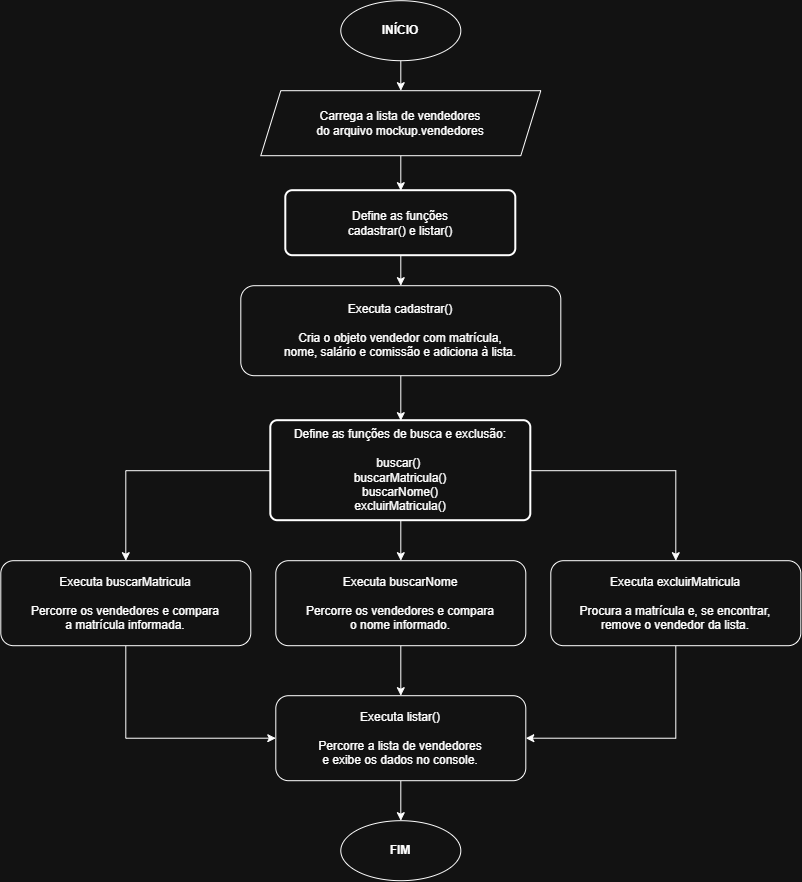

The diagram above was exported from draw.io. Its source (the exported page's mxGraphModel, read from the mxfile embedded in the PNG):
<mxGraphModel dx="1569" dy="934" grid="1" gridSize="10" guides="1" tooltips="1" connect="1" arrows="1" fold="1" page="1" pageScale="1" pageWidth="827" pageHeight="1169" math="0" shadow="0">
  <root>
    <mxCell id="0" />
    <mxCell id="1" parent="0" />
    <mxCell id="VIcfjwboB2hMsW901MiY-13" edge="1" parent="1" source="VIcfjwboB2hMsW901MiY-1" style="edgeStyle=orthogonalEdgeStyle;rounded=0;orthogonalLoop=1;jettySize=auto;html=1;exitX=0.5;exitY=1;exitDx=0;exitDy=0;entryX=0.5;entryY=0;entryDx=0;entryDy=0;" target="VIcfjwboB2hMsW901MiY-2">
      <mxGeometry relative="1" as="geometry" />
    </mxCell>
    <mxCell id="VIcfjwboB2hMsW901MiY-1" parent="1" style="ellipse;whiteSpace=wrap;html=1;fontStyle=1;" value="INÍCIO" vertex="1">
      <mxGeometry height="60" width="120" x="354" y="110" as="geometry" />
    </mxCell>
    <mxCell id="VIcfjwboB2hMsW901MiY-14" edge="1" parent="1" source="VIcfjwboB2hMsW901MiY-2" style="edgeStyle=orthogonalEdgeStyle;rounded=0;orthogonalLoop=1;jettySize=auto;html=1;exitX=0.5;exitY=1;exitDx=0;exitDy=0;entryX=0.5;entryY=0;entryDx=0;entryDy=0;" target="VIcfjwboB2hMsW901MiY-12">
      <mxGeometry relative="1" as="geometry" />
    </mxCell>
    <mxCell id="VIcfjwboB2hMsW901MiY-2" parent="1" style="shape=parallelogram;perimeter=parallelogramPerimeter;whiteSpace=wrap;html=1;fixedSize=1;" value="Carrega a lista de vendedores&#10;do arquivo mockup.vendedores" vertex="1">
      <mxGeometry height="65" width="280" x="274" y="200" as="geometry" />
    </mxCell>
    <mxCell id="VIcfjwboB2hMsW901MiY-16" edge="1" parent="1" source="VIcfjwboB2hMsW901MiY-4" style="edgeStyle=orthogonalEdgeStyle;rounded=0;orthogonalLoop=1;jettySize=auto;html=1;exitX=0.5;exitY=1;exitDx=0;exitDy=0;entryX=0.5;entryY=0;entryDx=0;entryDy=0;" target="VIcfjwboB2hMsW901MiY-11">
      <mxGeometry relative="1" as="geometry" />
    </mxCell>
    <mxCell id="VIcfjwboB2hMsW901MiY-4" parent="1" style="rounded=1;whiteSpace=wrap;html=1;" value="Executa cadastrar()&#10;&#10;Cria o objeto vendedor com matrícula,&#10;nome, salário e comissão e adiciona à lista." vertex="1">
      <mxGeometry height="90" width="320" x="254" y="395" as="geometry" />
    </mxCell>
    <mxCell id="VIcfjwboB2hMsW901MiY-20" edge="1" parent="1" source="VIcfjwboB2hMsW901MiY-6" style="edgeStyle=orthogonalEdgeStyle;rounded=0;orthogonalLoop=1;jettySize=auto;html=1;exitX=0.5;exitY=1;exitDx=0;exitDy=0;entryX=0;entryY=0.5;entryDx=0;entryDy=0;" target="VIcfjwboB2hMsW901MiY-9">
      <mxGeometry relative="1" as="geometry" />
    </mxCell>
    <mxCell id="VIcfjwboB2hMsW901MiY-6" parent="1" style="rounded=1;whiteSpace=wrap;html=1;" value="Executa buscarMatricula&lt;br&gt;&lt;br&gt;Percorre os vendedores e compara&lt;br&gt;a matrícula informada." vertex="1">
      <mxGeometry height="85" width="250" x="14" y="670" as="geometry" />
    </mxCell>
    <mxCell id="VIcfjwboB2hMsW901MiY-21" edge="1" parent="1" source="VIcfjwboB2hMsW901MiY-7" style="edgeStyle=orthogonalEdgeStyle;rounded=0;orthogonalLoop=1;jettySize=auto;html=1;exitX=0.5;exitY=1;exitDx=0;exitDy=0;entryX=0.5;entryY=0;entryDx=0;entryDy=0;" target="VIcfjwboB2hMsW901MiY-9">
      <mxGeometry relative="1" as="geometry" />
    </mxCell>
    <mxCell id="VIcfjwboB2hMsW901MiY-7" parent="1" style="rounded=1;whiteSpace=wrap;html=1;" value="Executa buscarNome&lt;br&gt;&lt;br&gt;Percorre os vendedores e compara&lt;br&gt;o nome informado." vertex="1">
      <mxGeometry height="85" width="250" x="289" y="670" as="geometry" />
    </mxCell>
    <mxCell id="VIcfjwboB2hMsW901MiY-22" edge="1" parent="1" source="VIcfjwboB2hMsW901MiY-8" style="edgeStyle=orthogonalEdgeStyle;rounded=0;orthogonalLoop=1;jettySize=auto;html=1;exitX=0.5;exitY=1;exitDx=0;exitDy=0;entryX=1;entryY=0.5;entryDx=0;entryDy=0;" target="VIcfjwboB2hMsW901MiY-9">
      <mxGeometry relative="1" as="geometry" />
    </mxCell>
    <mxCell id="VIcfjwboB2hMsW901MiY-8" parent="1" style="rounded=1;whiteSpace=wrap;html=1;" value="Executa excluirMatricula&lt;div&gt;&lt;br&gt;Procura a matrícula e, se encontrar,&lt;br&gt;remove o vendedor da lista.&lt;/div&gt;" vertex="1">
      <mxGeometry height="85" width="250" x="564" y="670" as="geometry" />
    </mxCell>
    <mxCell id="VIcfjwboB2hMsW901MiY-23" edge="1" parent="1" source="VIcfjwboB2hMsW901MiY-9" style="edgeStyle=orthogonalEdgeStyle;rounded=0;orthogonalLoop=1;jettySize=auto;html=1;exitX=0.5;exitY=1;exitDx=0;exitDy=0;entryX=0.5;entryY=0;entryDx=0;entryDy=0;" target="VIcfjwboB2hMsW901MiY-10">
      <mxGeometry relative="1" as="geometry" />
    </mxCell>
    <mxCell id="VIcfjwboB2hMsW901MiY-9" parent="1" style="rounded=1;whiteSpace=wrap;html=1;" value="Executa listar()&#10;&#10;Percorre a lista de vendedores&#10;e exibe os dados no console." vertex="1">
      <mxGeometry height="85" width="250" x="289" y="805" as="geometry" />
    </mxCell>
    <mxCell id="VIcfjwboB2hMsW901MiY-10" parent="1" style="ellipse;whiteSpace=wrap;html=1;fontStyle=1;" value="FIM" vertex="1">
      <mxGeometry height="60" width="120" x="354" y="930" as="geometry" />
    </mxCell>
    <mxCell id="VIcfjwboB2hMsW901MiY-17" edge="1" parent="1" source="VIcfjwboB2hMsW901MiY-11" style="edgeStyle=orthogonalEdgeStyle;rounded=0;orthogonalLoop=1;jettySize=auto;html=1;exitX=0.5;exitY=1;exitDx=0;exitDy=0;entryX=0.5;entryY=0;entryDx=0;entryDy=0;" target="VIcfjwboB2hMsW901MiY-7">
      <mxGeometry relative="1" as="geometry" />
    </mxCell>
    <mxCell id="VIcfjwboB2hMsW901MiY-18" edge="1" parent="1" source="VIcfjwboB2hMsW901MiY-11" style="edgeStyle=orthogonalEdgeStyle;rounded=0;orthogonalLoop=1;jettySize=auto;html=1;exitX=0;exitY=0.5;exitDx=0;exitDy=0;entryX=0.5;entryY=0;entryDx=0;entryDy=0;" target="VIcfjwboB2hMsW901MiY-6">
      <mxGeometry relative="1" as="geometry" />
    </mxCell>
    <mxCell id="VIcfjwboB2hMsW901MiY-19" edge="1" parent="1" source="VIcfjwboB2hMsW901MiY-11" style="edgeStyle=orthogonalEdgeStyle;rounded=0;orthogonalLoop=1;jettySize=auto;html=1;exitX=1;exitY=0.5;exitDx=0;exitDy=0;entryX=0.5;entryY=0;entryDx=0;entryDy=0;" target="VIcfjwboB2hMsW901MiY-8">
      <mxGeometry relative="1" as="geometry" />
    </mxCell>
    <mxCell id="VIcfjwboB2hMsW901MiY-11" parent="1" style="rounded=1;whiteSpace=wrap;html=1;absoluteArcSize=1;arcSize=14;strokeWidth=2;" value="Define as funções de busca e exclusão:&lt;br&gt;&lt;br&gt;&amp;nbsp;buscar()&amp;nbsp;&amp;nbsp;&lt;div&gt;buscarMatricula()&lt;br&gt;buscarNome()&lt;br&gt;excluirMatricula()&lt;/div&gt;" vertex="1">
      <mxGeometry height="100" width="260" x="284" y="530" as="geometry" />
    </mxCell>
    <mxCell id="VIcfjwboB2hMsW901MiY-15" edge="1" parent="1" source="VIcfjwboB2hMsW901MiY-12" style="edgeStyle=orthogonalEdgeStyle;rounded=0;orthogonalLoop=1;jettySize=auto;html=1;exitX=0.5;exitY=1;exitDx=0;exitDy=0;entryX=0.5;entryY=0;entryDx=0;entryDy=0;" target="VIcfjwboB2hMsW901MiY-4">
      <mxGeometry relative="1" as="geometry" />
    </mxCell>
    <mxCell id="VIcfjwboB2hMsW901MiY-12" parent="1" style="rounded=1;whiteSpace=wrap;html=1;absoluteArcSize=1;arcSize=14;strokeWidth=2;" value="Define as funções&lt;br&gt;cadastrar() e listar()" vertex="1">
      <mxGeometry height="65" width="230" x="299" y="300" as="geometry" />
    </mxCell>
  </root>
</mxGraphModel>